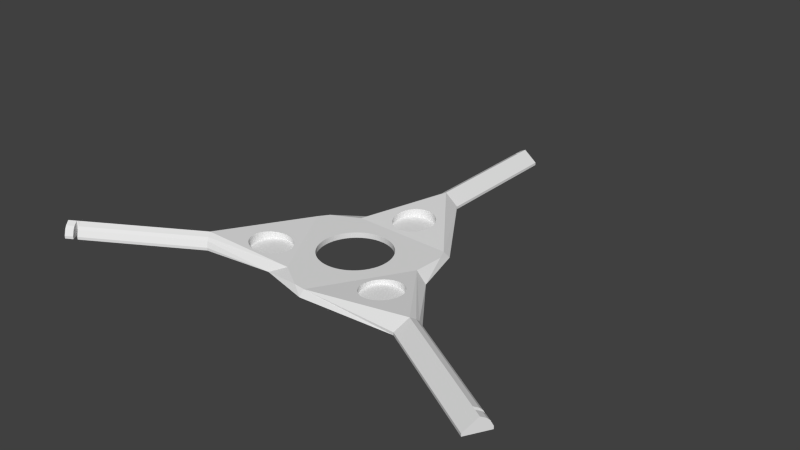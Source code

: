 # Source: propeller-attachment.2.blend  (saved by Blender 2.72.0; exported with 4.5.12 LTS)
import bpy
from mathutils import Matrix  # noqa: F401  (used for matrix-valued properties, if any)

bpy.ops.wm.read_factory_settings(use_empty=True)
scene = bpy.context.scene
scene.name = 'Scene'

# ---- collections
col_collection_1 = bpy.data.collections.new('Collection 1'); scene.collection.children.link(col_collection_1)

# ---- world
world_world = bpy.data.worlds.new('World'); scene.world = world_world
world_world.color = (0.05088, 0.05088, 0.05088)
world_world.use_sun_shadow = False
world_world.sun_shadow_jitter_overblur = 0.0
world_world.cycles.sampling_method = 'MANUAL'
world_world.cycles.sample_map_resolution = 256

# ---- meshes
me_plane = bpy.data.meshes.new('Plane')
me_plane.from_pydata([(11.26, 6.5, 5.729e-06), (11.66, 5.75, 5.616e-06), (12.01, 4.975, 5.499e-06), (12.31, 4.179, 5.379e-06), (12.56, 3.365, 5.256e-06), (12.75, 2.536, 5.131e-06), (12.89, 1.697, 5.004e-06), (12.97, 0.8502, 4.876e-06), (13.0, -2.231e-05, 4.748e-06), (12.97, -0.8503, 4.619e-06), (12.89, -1.697, 4.492e-06), (12.75, -2.536, 4.365e-06), (12.56, -3.365, 4.24e-06), (12.31, -4.179, 4.117e-06), (12.01, -4.975, 3.997e-06), (11.66, -5.75, 3.88e-06), (11.26, -6.5, 3.766e-06), (10.81, -7.222, 3.657e-06), (10.31, -7.914, 3.553e-06), (9.774, -8.572, 3.454e-06), (9.192, -9.192, 3.36e-06), (8.571, -9.774, 3.272e-06), (7.914, -10.31, 3.191e-06), (7.222, -10.81, 3.116e-06), (6.5, -11.26, 3.048e-06), (5.75, -11.66, 2.987e-06), (4.975, -12.01, 2.934e-06), (4.179, -12.31, 2.889e-06), (3.365, -12.56, 2.852e-06), (2.536, -12.75, 2.823e-06), (1.697, -12.89, 2.802e-06), (0.8502, -12.97, 2.789e-06), (-1.572e-05, -13.0, 2.785e-06), (-0.8503, -12.97, 2.789e-06), (-1.697, -12.89, 2.802e-06), (-2.536, -12.75, 2.823e-06), (-3.365, -12.56, 2.852e-06), (-4.179, -12.31, 2.889e-06), (-4.975, -12.01, 2.934e-06), (-5.75, -11.66, 2.987e-06), (-6.5, -11.26, 3.048e-06), (-7.222, -10.81, 3.116e-06), (-7.914, -10.31, 3.191e-06), (-8.572, -9.774, 3.272e-06), (-9.192, -9.192, 3.36e-06), (-9.774, -8.571, 3.454e-06), (-10.31, -7.914, 3.553e-06), (-10.81, -7.222, 3.657e-06), (-11.26, -6.5, 3.766e-06), (-11.66, -5.75, 3.88e-06), (-12.01, -4.975, 3.997e-06), (-12.31, -4.179, 4.117e-06), (-12.56, -3.365, 4.24e-06), (-12.75, -2.536, 4.365e-06), (-12.89, -1.697, 4.492e-06), (-12.97, -0.8502, 4.619e-06), (-13.0, 3.873e-05, 4.748e-06), (-12.97, 0.8503, 4.876e-06), (-12.89, 1.697, 5.004e-06), (-12.75, 2.536, 5.131e-06), (-12.56, 3.365, 5.256e-06), (-12.31, 4.179, 5.379e-06), (-12.01, 4.975, 5.499e-06), (-11.66, 5.75, 5.616e-06), (-11.26, 6.5, 5.729e-06), (-10.81, 7.222, 5.838e-06), (-10.31, 7.914, 5.943e-06), (-9.774, 8.572, 6.042e-06), (-9.192, 9.192, 6.136e-06), (-8.571, 9.774, 6.224e-06), (-7.914, 10.31, 6.305e-06), (-7.222, 10.81, 6.38e-06), (-6.5, 11.26, 6.448e-06), (-5.75, 11.66, 6.508e-06), (-4.975, 12.01, 6.561e-06), (-4.179, 12.31, 6.607e-06), (-3.365, 12.56, 6.644e-06), (-2.536, 12.75, 6.673e-06), (-1.697, 12.89, 6.694e-06), (-0.8502, 12.97, 6.707e-06), (1.575e-05, 13.0, 6.711e-06), (0.8503, 12.97, 6.707e-06), (1.697, 12.89, 6.694e-06), (2.536, 12.75, 6.673e-06), (3.365, 12.56, 6.644e-06), (4.179, 12.31, 6.607e-06), (4.975, 12.01, 6.561e-06), (5.75, 11.66, 6.508e-06), (6.5, 11.26, 6.448e-06), (7.222, 10.81, 6.38e-06), (7.914, 10.31, 6.305e-06), (8.571, 9.774, 6.224e-06), (9.192, 9.192, 6.136e-06), (9.774, 8.571, 6.042e-06), (10.31, 7.914, 5.943e-06), (10.81, 7.222, 5.838e-06), (29.25, 0.3397, 4.799e-06), (4.33, -30.5, 1.425e-07), (44.69, -20.6, 1.637e-06), (40.19, -28.4, 4.6e-07), (24.25, 19.0, 7.617e-06), (-14.92, 25.16, 8.547e-06), (-4.5, 49.0, 1.215e-05), (4.5, 49.0, 1.215e-05), (-28.58, 11.5, 6.484e-06), (-14.33, -25.5, 8.975e-07), (-40.19, -28.4, 4.6e-07), (-44.69, -20.6, 1.637e-06), (11.66, 5.75, 2.0), (11.26, 6.5, 2.0), (12.01, 4.975, 2.0), (12.31, 4.179, 2.0), (12.56, 3.365, 2.0), (12.75, 2.536, 2.0), (12.89, 1.697, 2.0), (12.97, 0.8502, 2.0), (13.0, -2.231e-05, 2.0), (12.97, -0.8503, 2.0), (12.89, -1.697, 2.0), (12.75, -2.536, 2.0), (12.56, -3.365, 2.0), (12.31, -4.179, 2.0), (12.01, -4.975, 2.0), (11.66, -5.75, 2.0), (11.26, -6.5, 2.0), (10.81, -7.222, 2.0), (10.31, -7.914, 2.0), (9.774, -8.572, 2.0), (9.192, -9.192, 2.0), (8.571, -9.774, 2.0), (7.914, -10.31, 2.0), (7.222, -10.81, 2.0), (6.5, -11.26, 2.0), (5.75, -11.66, 2.0), (4.975, -12.01, 2.0), (4.179, -12.31, 2.0), (3.365, -12.56, 2.0), (2.536, -12.75, 2.0), (1.697, -12.89, 2.0), (0.8502, -12.97, 2.0), (-1.572e-05, -13.0, 2.0), (-0.8503, -12.97, 2.0), (-1.697, -12.89, 2.0), (-2.536, -12.75, 2.0), (-3.365, -12.56, 2.0), (-4.179, -12.31, 2.0), (-4.975, -12.01, 2.0), (-5.75, -11.66, 2.0), (-6.5, -11.26, 2.0), (-7.222, -10.81, 2.0), (-7.914, -10.31, 2.0), (-8.572, -9.774, 2.0), (-9.192, -9.192, 2.0), (-9.774, -8.571, 2.0), (-10.31, -7.914, 2.0), (-10.81, -7.222, 2.0), (-11.26, -6.5, 2.0), (-11.66, -5.75, 2.0), (-12.01, -4.975, 2.0), (-12.31, -4.179, 2.0), (-12.56, -3.365, 2.0), (-12.75, -2.536, 2.0), (-12.89, -1.697, 2.0), (-12.97, -0.8502, 2.0), (-13.0, 3.873e-05, 2.0), (-12.97, 0.8503, 2.0), (-12.89, 1.697, 2.0), (-12.75, 2.536, 2.0), (-12.56, 3.365, 2.0), (-12.31, 4.179, 2.0), (-12.01, 4.975, 2.0), (-11.66, 5.75, 2.0), (-11.26, 6.5, 2.0), (-10.81, 7.222, 2.0), (-10.31, 7.914, 2.0), (-9.774, 8.572, 2.0), (-9.192, 9.192, 2.0), (-8.571, 9.774, 2.0), (-7.914, 10.31, 2.0), (-7.222, 10.81, 2.0), (-6.5, 11.26, 2.0), (-5.75, 11.66, 2.0), (-4.975, 12.01, 2.0), (-4.179, 12.31, 2.0), (-3.365, 12.56, 2.0), (-2.536, 12.75, 2.0), (-1.697, 12.89, 2.0), (-0.8502, 12.97, 2.0), (1.575e-05, 13.0, 2.0), (0.8503, 12.97, 2.0), (1.697, 12.89, 2.0), (2.536, 12.75, 2.0), (3.365, 12.56, 2.0), (4.179, 12.31, 2.0), (4.975, 12.01, 2.0), (5.75, 11.66, 2.0), (6.5, 11.26, 2.0), (7.222, 10.81, 2.0), (7.914, 10.31, 2.0), (8.571, 9.774, 2.0), (9.192, 9.192, 2.0), (9.774, 8.571, 2.0), (10.31, 7.914, 2.0), (10.81, 7.222, 2.0), (24.25, 14.0, 2.0), (-24.25, 14.0, 2.0), (-0.0002303, -28.0, 2.0), (23.58, 2.84, 2.0), (4.33, -28.5, 2.0), (22.52, 18.0, 2.0), (-14.25, 19.0, 2.0), (-26.85, 10.5, 2.0), (-9.33, -21.84, 2.0), (-83.49, -53.4, -3.315e-06), (-87.99, -45.6, -2.138e-06), (-4.5, 99.0, 1.97e-05), (4.5, 99.0, 1.97e-05), (87.99, -45.6, -2.138e-06), (83.49, -53.4, -3.315e-06), (85.99, -49.07, 5.0), (87.99, -45.6, 1.0), (83.49, -53.4, 1.0), (87.49, -46.47, 3.0), (86.99, -47.33, 4.0), (42.69, -24.07, 5.0), (44.69, -20.6, 1.0), (40.19, -28.4, 1.0), (44.19, -21.47, 3.0), (43.69, -22.33, 4.0), (-0.4998, 99.0, 5.0), (4.5, 99.0, 1.0), (-4.5, 99.0, 1.0), (-3.5, 99.0, 3.0), (-2.5, 99.0, 4.0), (-4.5, 49.0, 1.0), (4.5, 49.0, 1.0), (-0.4999, 49.0, 5.0), (-3.5, 49.0, 3.0), (-2.5, 49.0, 4.0), (-85.49, -49.93, 5.0), (-83.49, -53.4, 1.0), (-87.99, -45.6, 1.0), (-83.99, -52.53, 3.0), (-84.49, -51.67, 4.0), (-42.19, -24.93, 5.0), (-44.69, -20.6, 1.0), (-40.19, -28.4, 1.0), (-40.69, -27.53, 3.0), (-41.19, -26.67, 4.0), (-80.89, -51.9, -3.088e-06), (-82.89, -48.43, 5.0), (-80.89, -51.9, 1.0), (-81.39, -51.03, 3.0), (-81.89, -50.17, 4.0), (-79.59, -51.15, -2.975e-06), (-81.59, -47.68, 5.0), (-79.59, -51.15, 1.0), (-80.09, -50.28, 3.0), (-80.59, -49.42, 4.0), (-82.89, -48.43, -2.565e-06), (-81.59, -47.68, -2.452e-06), (85.39, -44.1, -1.912e-06), (83.39, -47.57, 5.0), (85.39, -44.1, 1.0), (84.89, -44.97, 3.0), (84.39, -45.83, 4.0), (84.09, -43.35, -1.798e-06), (82.09, -46.82, 5.0), (84.09, -43.35, 1.0), (83.59, -44.22, 3.0), (83.09, -45.08, 4.0), (83.39, -47.57, -2.435e-06), (82.09, -46.82, -2.321e-06), (-4.5, 96.0, 1.924e-05), (-0.4998, 96.0, 5.0), (-4.5, 96.0, 1.0), (-3.5, 96.0, 3.0), (-2.5, 96.0, 4.0), (-4.5, 94.5, 1.902e-05), (-0.4998, 94.5, 5.0), (-4.5, 94.5, 1.0), (-3.5, 94.5, 3.0), (-2.5, 94.5, 4.0), (-0.4998, 96.0, 1.924e-05), (-0.4998, 94.5, 1.902e-05), (2.0, 35.5, 0.5), (0.5368, 35.36, 0.5), (-0.8701, 34.93, 0.5), (-2.167, 34.24, 0.5), (-3.303, 33.3, 0.5), (-4.236, 32.17, 0.5), (-4.929, 30.87, 0.5), (-5.356, 29.46, 0.5), (-5.5, 28.0, 0.5), (-5.356, 26.54, 0.5), (-4.929, 25.13, 0.5), (-4.236, 23.83, 0.5), (-3.303, 22.7, 0.5), (-2.167, 21.76, 0.5), (-0.8701, 21.07, 0.5), (0.5368, 20.64, 0.5), (2.0, 20.5, 0.5), (3.463, 20.64, 0.5), (4.87, 21.07, 0.5), (6.167, 21.76, 0.5), (7.303, 22.7, 0.5), (8.236, 23.83, 0.5), (8.929, 25.13, 0.5), (9.356, 26.54, 0.5), (9.5, 28.0, 0.5), (9.356, 29.46, 0.5), (8.929, 30.87, 0.5), (8.236, 32.17, 0.5), (7.303, 33.3, 0.5), (6.167, 34.24, 0.5), (4.87, 34.93, 0.5), (3.463, 35.36, 0.5), (-23.96, -7.129, 0.5), (-25.42, -7.273, 0.5), (-26.83, -7.7, 0.5), (-28.12, -8.393, 0.5), (-29.26, -9.325, 0.5), (-30.89, -11.76, 0.5), (-31.31, -13.17, 0.5), (-31.46, -14.63, 0.5), (-31.31, -16.09, 0.5), (-30.89, -17.5, 0.5), (-30.19, -18.8, 0.5), (-29.26, -19.93, 0.5), (-28.12, -20.86, 0.5), (-26.83, -21.56, 0.5), (-25.42, -21.98, 0.5), (-23.96, -22.13, 0.5), (-22.49, -21.98, 0.5), (-21.09, -21.56, 0.5), (-19.79, -20.86, 0.5), (-18.65, -19.93, 0.5), (-17.72, -18.8, 0.5), (-17.03, -17.5, 0.5), (-16.6, -16.09, 0.5), (-16.46, -14.63, 0.5), (-16.6, -13.17, 0.5), (-17.03, -11.76, 0.5), (-17.72, -10.46, 0.5), (-18.65, -9.325, 0.5), (-19.79, -8.393, 0.5), (-21.09, -7.7, 0.5), (-22.49, -7.273, 0.5), (23.96, -7.129, 0.5), (22.5, -7.273, 0.5), (21.09, -7.7, 0.5), (19.79, -8.393, 0.5), (18.65, -9.326, 0.5), (17.72, -10.46, 0.5), (17.03, -11.76, 0.5), (16.6, -13.17, 0.5), (16.46, -14.63, 0.5), (16.6, -16.09, 0.5), (17.03, -17.5, 0.5), (17.72, -18.8, 0.5), (18.65, -19.93, 0.5), (19.79, -20.87, 0.5), (21.09, -21.56, 0.5), (22.5, -21.98, 0.5), (23.96, -22.13, 0.5), (25.42, -21.98, 0.5), (26.83, -21.56, 0.5), (28.13, -20.87, 0.5), (29.26, -19.93, 0.5), (30.19, -18.8, 0.5), (30.89, -17.5, 0.5), (31.31, -16.09, 0.5), (31.46, -14.63, 0.5), (31.31, -13.17, 0.5), (30.89, -11.76, 0.5), (30.19, -10.46, 0.5), (29.26, -9.326, 0.5), (28.13, -8.393, 0.5), (26.83, -7.7, 0.5), (25.42, -7.273, 0.5), (-28.12, -8.393, 3.0), (-26.83, -7.7, 2.855), (-23.96, -7.129, 2.579), (-30.19, -10.46, 3.277), (-30.15, -10.41, 0.5), (-29.26, -9.325, 3.143), (-26.83, -21.56, 3.507), (-22.49, -21.98, 3.151), (-28.12, -20.86, 3.587), (-30.89, -11.76, 3.398), (-22.49, -7.273, 2.458), (-31.31, -16.09, 3.639), (-31.46, -14.63, 3.583), (-30.89, -17.5, 3.669), (-31.31, -13.17, 3.502), (-25.42, -7.273, 2.712), (-29.26, -19.93, 3.642), (-30.19, -18.8, 3.669), (-25.42, -21.98, 3.405), (-5.5, 28.0, 2.912), (-5.356, 29.46, 3.057), (-5.356, 26.54, 2.768), (-18.65, -9.325, 2.221), (-17.72, -10.46, 2.194), (-19.79, -8.393, 2.276), (-23.96, -22.13, 3.284), (-17.03, -11.76, 2.194), (-16.6, -13.17, 2.224), (-16.46, -14.63, 2.28), (-16.6, -16.09, 2.361), (-17.03, -17.5, 2.465), (-21.09, -21.56, 3.008), (-19.79, -20.86, 2.863), (-2.167, 34.24, 3.537), (-0.8701, 34.93, 3.609), (-3.303, 33.3, 3.442), (-4.929, 30.87, 3.197), (-4.929, 25.13, 2.631), (-21.09, -7.7, 2.356), (2.0, 35.5, 3.673), (3.463, 35.36, 3.663), (0.5368, 35.36, 3.655), (-4.236, 32.17, 3.327), (-4.236, 23.83, 2.504), (-3.303, 22.7, 2.395), (-2.167, 21.76, 2.305), (2.0, 20.5, 2.192), (0.5368, 20.64, 2.202), (-0.8701, 21.07, 2.241), (3.463, 20.64, 2.21), (4.87, 34.93, 3.625), (6.167, 34.24, 3.56), (7.303, 33.3, 3.471), (8.236, 32.17, 3.361), (8.929, 30.87, 3.235), (9.356, 29.46, 3.097), (9.5, 28.0, 2.953), (9.356, 26.54, 2.808), (8.929, 25.13, 2.668), (8.236, 23.83, 2.538), (7.303, 22.7, 2.423), (31.31, -16.09, 3.63), (-17.72, -18.8, 2.586), (30.89, -17.5, 3.667), (31.46, -14.63, 3.567), (-18.65, -19.93, 2.72), (31.31, -13.17, 3.479), (30.89, -11.76, 3.37), (30.19, -18.8, 3.676), (29.26, -19.93, 3.656), (28.13, -20.87, 3.609), (29.26, -9.326, 3.108), (30.19, -10.46, 3.245), (28.13, -8.393, 2.964), (26.83, -7.7, 2.819), (26.83, -21.56, 3.535), (25.42, -21.98, 3.439), (23.96, -22.13, 3.323), (21.09, -21.56, 3.052), (19.79, -20.87, 2.907), (6.167, 21.76, 2.328), (4.87, 21.07, 2.256), (18.65, -9.326, 2.215), (19.79, -8.393, 2.262), (17.72, -10.46, 2.195), (22.5, -21.98, 3.192), (23.96, -7.129, 2.547), (25.42, -7.273, 2.678), (17.03, -11.76, 2.203), (17.03, -17.5, 2.5), (16.6, -16.09, 2.392), (16.6, -13.17, 2.24), (16.46, -14.63, 2.304), (18.65, -19.93, 2.763), (17.72, -18.8, 2.626), (21.09, -7.7, 2.335), (22.5, -7.273, 2.432)], [], [(21, 129, 128, 20), (72, 180, 179, 71), (20, 128, 127, 19), (108, 110, 111, 112, 113, 114, 115, 116, 117, 118, 119, 120, 121, 122, 123, 124, 125, 126, 127, 128, 129, 130, 131, 132, 133, 134, 135, 136, 137, 138, 139, 140, 206, 208, 207, 204, 109), (172, 173, 174, 175, 176, 177, 178, 179, 180, 181, 182, 183, 184, 185, 186, 187, 188, 189, 190, 191, 192, 193, 194, 195, 196, 197, 198, 199, 200, 201, 202, 203, 109, 204, 209, 210, 205), (140, 141, 142, 143, 144, 145, 146, 147, 148, 149, 150, 151, 152, 153, 154, 155, 156, 157, 158, 159, 160, 161, 162, 163, 164, 165, 166, 167, 168, 169, 170, 171, 172, 205, 211, 212, 206), (73, 181, 180, 72), (22, 130, 129, 21), (74, 182, 181, 73), (23, 131, 130, 22), (75, 183, 182, 74), (24, 132, 131, 23), (76, 184, 183, 75), (25, 133, 132, 24), (77, 185, 184, 76), (26, 134, 133, 25), (78, 186, 185, 77), (27, 135, 134, 26), (79, 187, 186, 78), (28, 136, 135, 27), (80, 188, 187, 79), (29, 137, 136, 28), (81, 189, 188, 80), (30, 138, 137, 29), (82, 190, 189, 81), (31, 139, 138, 30), (83, 191, 190, 82), (32, 140, 139, 31), (84, 192, 191, 83), (33, 141, 140, 32), (85, 193, 192, 84), (34, 142, 141, 33), (86, 194, 193, 85), (35, 143, 142, 34), (87, 195, 194, 86), (36, 144, 143, 35), (88, 196, 195, 87), (37, 145, 144, 36), (89, 197, 196, 88), (38, 146, 145, 37), (90, 198, 197, 89), (39, 147, 146, 38), (91, 199, 198, 90), (40, 148, 147, 39), (92, 200, 199, 91), (41, 149, 148, 40), (93, 201, 200, 92), (42, 150, 149, 41), (94, 202, 201, 93), (43, 151, 150, 42), (95, 203, 202, 94), (44, 152, 151, 43), (0, 109, 203, 95), (45, 153, 152, 44), (46, 154, 153, 45), (47, 155, 154, 46), (48, 156, 155, 47), (49, 157, 156, 48), (50, 158, 157, 49), (51, 159, 158, 50), (52, 160, 159, 51), (1, 108, 109, 0), (204, 207, 96), (53, 161, 160, 52), (2, 110, 108, 1), (105, 97, 206), (54, 162, 161, 53), (3, 111, 110, 2), (55, 163, 162, 54), (4, 112, 111, 3), (105, 246, 106), (56, 164, 163, 55), (5, 113, 112, 4), (205, 210, 101), (57, 165, 164, 56), (6, 114, 113, 5), (58, 166, 165, 57), (7, 115, 114, 6), (59, 167, 166, 58), (8, 116, 115, 7), (60, 168, 167, 59), (9, 117, 116, 8), (61, 169, 168, 60), (10, 118, 117, 9), (62, 170, 169, 61), (11, 119, 118, 10), (63, 171, 170, 62), (12, 120, 119, 11), (64, 172, 171, 63), (13, 121, 120, 12), (104, 205, 101), (65, 173, 172, 64), (14, 122, 121, 13), (66, 174, 173, 65), (15, 123, 122, 14), (67, 175, 174, 66), (16, 124, 123, 15), (68, 176, 175, 67), (17, 125, 124, 16), (69, 177, 176, 68), (18, 126, 125, 17), (70, 178, 177, 69), (19, 127, 126, 18), (71, 179, 178, 70), (236, 238, 210), (209, 235, 236), (99, 218, 221, 226), (99, 226, 208, 97), (207, 224, 228), (248, 247, 212), (101, 210, 237), (101, 234, 102), (270, 267, 272, 266, 268, 269), (222, 220, 263, 264), (223, 219, 221, 218, 217, 220, 222), (243, 239, 241, 214, 213, 240, 242), (233, 229, 230, 216, 215, 231, 232), (265, 264, 263, 261, 271, 262), (262, 271, 272, 267), (100, 103, 235, 209), (237, 210, 238), (206, 212, 105), (244, 211, 245), (258, 255, 260, 254, 256, 257), (104, 107, 245, 211), (212, 244, 248), (207, 228, 227), (220, 217, 261, 263), (97, 105, 106, 254, 260, 259, 249, 213, 214, 107, 104, 64, 63, 62, 61, 60, 59, 58, 57, 56, 55, 54, 53, 52, 51, 50, 49, 48, 47, 46, 45, 44, 43, 42, 41, 40, 39, 38, 37, 36, 35, 34, 33, 32), (98, 96, 225), (96, 227, 225), (226, 224, 208), (246, 105, 247), (97, 32, 31, 30, 29, 28, 27, 26, 25, 24, 23, 22, 21, 20, 19, 18, 17, 16, 15, 14, 13, 12, 11, 10, 9, 8, 7, 6, 5, 4, 3, 2, 1, 0, 100, 96, 98, 266, 272, 271, 261, 217, 218, 99), (204, 96, 100), (209, 204, 100), (206, 97, 208), (205, 104, 211), (250, 259, 260, 255), (223, 222, 264, 265), (219, 223, 265, 262), (231, 215, 273, 275), (230, 235, 103, 216), (277, 276, 275, 273, 283, 274), (282, 279, 284, 278, 280, 281), (232, 231, 275, 276), (233, 232, 276, 277), (229, 233, 277, 274), (274, 283, 284, 279), (229, 274, 279, 236, 235, 230), (236, 279, 282, 238), (238, 282, 281, 237), (237, 281, 280, 234), (234, 280, 278, 102), (253, 252, 251, 249, 259, 250), (239, 243, 253, 250), (243, 242, 252, 253), (242, 240, 251, 252), (240, 213, 249, 251), (241, 245, 107, 214), (244, 245, 241, 239, 250, 255), (244, 255, 258, 248), (248, 258, 257, 247), (247, 257, 256, 246), (246, 256, 254, 106), (224, 226, 221, 219, 262, 267), (267, 270, 228, 224), (228, 270, 269, 227), (227, 269, 268, 225), (225, 268, 266, 98), (101, 102, 278, 284, 283, 273, 215, 216, 103, 100, 0, 95, 94, 93, 92, 91, 90, 89, 88, 87, 86, 85, 84, 83, 82, 81, 80, 79, 78, 77, 76, 75, 74, 73, 72, 71, 70, 69, 68, 67, 66, 65, 64, 104), (96, 207, 227), (105, 212, 247), (234, 101, 237), (409, 212, 211, 244, 391, 392, 394, 389, 383, 385, 380, 381, 395, 382, 390, 418, 404, 402, 403, 406, 407, 408), (409, 410, 442, 445, 412, 411, 387, 405, 398, 386, 388, 396, 397, 393, 391, 244, 212), (459, 208, 224, 207, 467, 454, 453, 451, 452, 447, 446, 444, 441, 443, 448, 449, 450, 455, 456, 457, 465, 458), (401, 210, 209, 436, 437, 438, 439, 440, 460, 461, 429, 426, 427, 428, 425, 424, 423, 417), (436, 209, 236, 210, 401, 399, 400, 416, 422, 415, 413, 414, 421, 419, 420, 430, 431, 432, 433, 434, 435), (467, 207, 208, 459, 473, 474, 469, 470, 472, 471, 468, 464, 462, 463, 475, 476, 466), (286, 287, 288, 289, 290, 291, 292, 293, 294, 295, 296, 297, 298, 299, 300, 301, 302, 303, 304, 305, 306, 307, 308, 309, 310, 311, 312, 313, 314, 315, 316, 285), (318, 319, 320, 321, 384, 322, 323, 324, 325, 326, 327, 328, 329, 330, 331, 332, 333, 334, 335, 336, 337, 338, 339, 340, 341, 342, 343, 344, 345, 346, 347, 317), (349, 350, 351, 352, 353, 354, 355, 356, 357, 358, 359, 360, 361, 362, 363, 364, 365, 366, 367, 368, 369, 370, 371, 372, 373, 374, 375, 376, 377, 378, 379, 348), (347, 390, 382, 317), (346, 418, 390, 347), (345, 404, 418, 346), (344, 402, 404, 345), (343, 403, 402, 344), (342, 406, 403, 343), (341, 407, 406, 342), (340, 408, 407, 341), (339, 409, 408, 340), (339, 338, 410, 409), (337, 442, 410, 338), (445, 442, 337, 336), (335, 412, 445, 336), (334, 411, 412, 335), (334, 333, 387, 411), (333, 332, 405, 387), (332, 331, 398, 405), (331, 330, 386, 398), (329, 388, 386, 330), (328, 396, 388, 329), (327, 397, 396, 328), (327, 326, 393, 397), (326, 325, 391, 393), (324, 392, 391, 325), (323, 394, 392, 324), (322, 389, 394, 323), (383, 389, 322, 384), (321, 385, 383, 384), (320, 380, 385, 321), (319, 381, 380, 320), (318, 395, 381, 319), (317, 382, 395, 318), (379, 467, 466, 348), (378, 454, 467, 379), (377, 453, 454, 378), (376, 451, 453, 377), (375, 452, 451, 376), (374, 447, 452, 375), (373, 446, 447, 374), (372, 444, 446, 373), (441, 444, 372, 371), (370, 443, 441, 371), (369, 448, 443, 370), (368, 449, 448, 369), (367, 450, 449, 368), (366, 455, 450, 367), (365, 456, 455, 366), (364, 457, 456, 365), (363, 465, 457, 364), (362, 458, 465, 363), (361, 459, 458, 362), (360, 473, 459, 361), (359, 474, 473, 360), (358, 469, 474, 359), (357, 470, 469, 358), (356, 472, 470, 357), (355, 471, 472, 356), (354, 468, 471, 355), (464, 468, 354, 353), (352, 462, 464, 353), (351, 463, 462, 352), (350, 475, 463, 351), (349, 476, 475, 350), (348, 466, 476, 349), (316, 420, 419, 285), (315, 430, 420, 316), (314, 431, 430, 315), (313, 432, 431, 314), (312, 433, 432, 313), (311, 434, 433, 312), (310, 435, 434, 311), (309, 436, 435, 310), (308, 437, 436, 309), (307, 438, 437, 308), (306, 439, 438, 307), (305, 440, 439, 306), (460, 440, 305, 304), (461, 460, 304, 303), (429, 461, 303, 302), (301, 426, 429, 302), (427, 426, 301, 300), (299, 428, 427, 300), (298, 425, 428, 299), (297, 424, 425, 298), (423, 424, 297, 296), (417, 423, 296, 295), (294, 401, 417, 295), (293, 399, 401, 294), (292, 400, 399, 293), (416, 400, 292, 291), (422, 416, 291, 290), (415, 422, 290, 289), (413, 415, 289, 288), (287, 414, 413, 288), (286, 421, 414, 287), (285, 419, 421, 286)])
me_plane.use_remesh_preserve_volume = False
me_plane.use_remesh_preserve_attributes = False
me_plane.use_mirror_vertex_groups = False
me_plane.update()

# ---- objects
ob_plane = bpy.data.objects.new('Plane', me_plane)

# ---- transforms, parenting, visibility, modifiers, constraints
ob_plane.location = (0.0, 0.0, 0.0)
ob_plane.lineart.crease_threshold = 0.0

# ---- collection membership
col_collection_1.objects.link(ob_plane)

# ---- scene / render settings (as saved in the file)
scene.frame_start = 4; scene.frame_end = 250; scene.frame_set(0)
scene.render.engine = 'BLENDER_EEVEE_NEXT'
scene.render.resolution_percentage = 50
scene.render.dither_intensity = 0.0
scene.cycles.use_denoising = False
scene.cycles.samples = 10
scene.cycles.sampling_pattern = 'TABULATED_SOBOL'
scene.cycles.light_sampling_threshold = 0.0
scene.cycles.use_adaptive_sampling = False
scene.cycles.use_light_tree = False
scene.cycles.blur_glossy = 0.0
scene.cycles.pixel_filter_type = 'GAUSSIAN'
scene.cycles.sample_clamp_indirect = 0.0
scene.view_settings.view_transform = 'Standard'
bpy.context.view_layer.update()

# ---- added for rendering (the .blend has no active camera and no usable light): camera, sun
cam_auto = bpy.data.cameras.new('AutoCamera')
cam_auto.lens = 50.0
cam_auto.sensor_width = 36.0
cam_auto.clip_end = 3780.83
ob_auto_camera = bpy.data.objects.new('AutoCamera', cam_auto)
scene.collection.objects.link(ob_auto_camera)
ob_auto_camera.location = (215.433, -235.718, 174.846)
ob_auto_camera.rotation_euler = (1.09748, -7.21219e-08, 0.694738)
scene.camera = ob_auto_camera
light_auto_sun = bpy.data.lights.new('AutoSun', 'SUN')
light_auto_sun.energy = 3.0
light_auto_sun.angle = 0.0523599
ob_auto_sun = bpy.data.objects.new('AutoSun', light_auto_sun)
scene.collection.objects.link(ob_auto_sun)
ob_auto_sun.rotation_euler = (0.872665, 0.174533, 0.523599)
bpy.context.view_layer.update()
